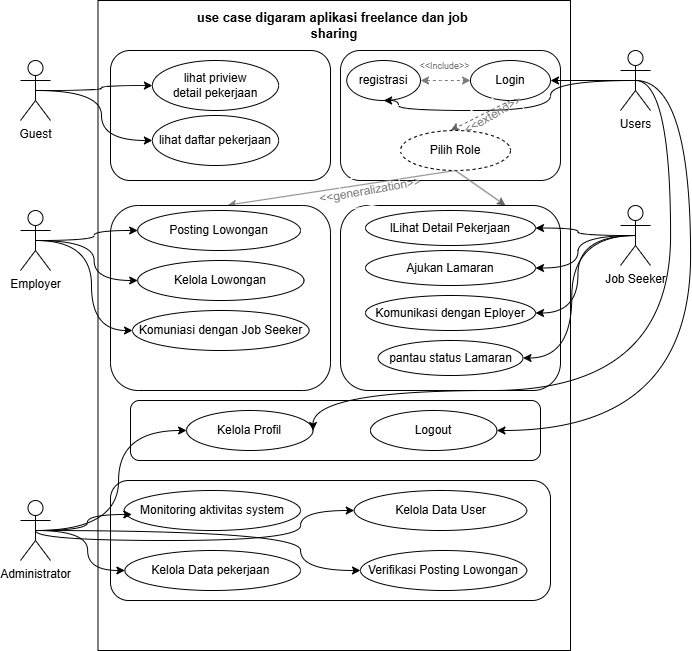

The diagram above was exported from draw.io. Its source (the exported page's mxGraphModel, read from the mxfile embedded in the PNG):
<mxGraphModel dx="997" dy="806" grid="1" gridSize="10" guides="1" tooltips="1" connect="1" arrows="1" fold="1" page="1" pageScale="1" pageWidth="850" pageHeight="1100" math="0" shadow="0">
  <root>
    <mxCell id="0" />
    <mxCell id="1" parent="0" />
    <mxCell id="1MkivASDU09YF_Yj_kgE-2" parent="1" style="rounded=0;whiteSpace=wrap;html=1;" value="" vertex="1">
      <mxGeometry height="650" width="472.5" x="167.5" y="130" as="geometry" />
    </mxCell>
    <mxCell id="1MkivASDU09YF_Yj_kgE-56" parent="1" style="text;html=1;whiteSpace=wrap;strokeColor=none;fillColor=none;align=center;verticalAlign=middle;rounded=0;fontStyle=1;fontSize=13;" value="use case digaram aplikasi freelance dan job&amp;nbsp; sharing" vertex="1">
      <mxGeometry height="30" width="320" x="243.75" y="140" as="geometry" />
    </mxCell>
    <mxCell id="dOAvYTEqTttnOfrudO9n-1" parent="1" style="rounded=1;whiteSpace=wrap;html=1;" value="" vertex="1">
      <mxGeometry height="130" width="220" x="180" y="180" as="geometry" />
    </mxCell>
    <mxCell id="dOAvYTEqTttnOfrudO9n-2" parent="1" style="rounded=1;whiteSpace=wrap;html=1;strokeColor=light-dark(#080808, #ededed);" value="" vertex="1">
      <mxGeometry height="130" width="220" x="410" y="180" as="geometry" />
    </mxCell>
    <mxCell id="dOAvYTEqTttnOfrudO9n-3" parent="1" style="ellipse;whiteSpace=wrap;html=1;" value="lihat priview&lt;br&gt;detail pekerjaan" vertex="1">
      <mxGeometry height="50" width="126.25" x="221.88" y="190" as="geometry" />
    </mxCell>
    <mxCell id="dOAvYTEqTttnOfrudO9n-5" parent="1" style="ellipse;whiteSpace=wrap;html=1;" value="lihat daftar pekerjaan" vertex="1">
      <mxGeometry height="50" width="126.25" x="221.88" y="245" as="geometry" />
    </mxCell>
    <mxCell id="dOAvYTEqTttnOfrudO9n-6" parent="1" style="ellipse;whiteSpace=wrap;html=1;" value="registrasi" vertex="1">
      <mxGeometry height="40" width="73.75" x="416.25" y="190" as="geometry" />
    </mxCell>
    <mxCell id="dOAvYTEqTttnOfrudO9n-7" parent="1" style="ellipse;whiteSpace=wrap;html=1;" value="Login" vertex="1">
      <mxGeometry height="40" width="80" x="540" y="190" as="geometry" />
    </mxCell>
    <mxCell id="dOAvYTEqTttnOfrudO9n-57" edge="1" parent="1" source="dOAvYTEqTttnOfrudO9n-8" style="rounded=0;orthogonalLoop=1;jettySize=auto;html=1;exitX=0.5;exitY=1;exitDx=0;exitDy=0;entryX=0.533;entryY=-0.002;entryDx=0;entryDy=0;entryPerimeter=0;strokeColor=light-dark(#808080, #ededed);" target="dOAvYTEqTttnOfrudO9n-10">
      <mxGeometry relative="1" as="geometry" />
    </mxCell>
    <mxCell id="dOAvYTEqTttnOfrudO9n-58" edge="1" parent="1" source="dOAvYTEqTttnOfrudO9n-8" style="rounded=0;orthogonalLoop=1;jettySize=auto;html=1;exitX=0.5;exitY=1;exitDx=0;exitDy=0;entryX=0.75;entryY=0;entryDx=0;entryDy=0;strokeColor=#666666;" target="dOAvYTEqTttnOfrudO9n-14">
      <mxGeometry relative="1" as="geometry" />
    </mxCell>
    <mxCell id="dOAvYTEqTttnOfrudO9n-10" parent="1" style="rounded=1;whiteSpace=wrap;html=1;" value="" vertex="1">
      <mxGeometry height="185" width="219.99" x="180.01" y="335" as="geometry" />
    </mxCell>
    <mxCell id="dOAvYTEqTttnOfrudO9n-11" parent="1" style="ellipse;whiteSpace=wrap;html=1;" value="Posting Lowongan&lt;span style=&quot;color: rgba(0, 0, 0, 0); font-family: monospace; font-size: 0px; text-align: start; white-space: nowrap;&quot;&gt;%3CmxGraphModel%3E%3Croot%3E%3CmxCell%20id%3D%220%22%2F%3E%3CmxCell%20id%3D%221%22%20parent%3D%220%22%2F%3E%3CmxCell%20id%3D%222%22%20parent%3D%221%22%20style%3D%22ellipse%3BwhiteSpace%3Dwrap%3Bhtml%3D1%3B%22%20value%3D%22lihat%20priview%26lt%3Bbr%26gt%3Bdetail%20pekerjaan%22%20vertex%3D%221%22%3E%3CmxGeometry%20height%3D%2250%22%20width%3D%22126.25%22%20x%3D%22291.88%22%20y%3D%221140%22%20as%3D%22geometry%22%2F%3E%3C%2FmxCell%3E%3C%2Froot%3E%3C%2FmxGraphModel%3E&lt;/span&gt;" vertex="1">
      <mxGeometry height="40" width="162.81" x="207.19" y="340" as="geometry" />
    </mxCell>
    <mxCell id="dOAvYTEqTttnOfrudO9n-12" parent="1" style="ellipse;whiteSpace=wrap;html=1;" value="Kelola Lowongan" vertex="1">
      <mxGeometry height="40" width="166.25" x="207.19" y="390" as="geometry" />
    </mxCell>
    <mxCell id="dOAvYTEqTttnOfrudO9n-13" parent="1" style="ellipse;whiteSpace=wrap;html=1;" value="Komuniasi dengan Job Seeker" vertex="1">
      <mxGeometry height="40" width="176.56" x="202.02999999999997" y="440" as="geometry" />
    </mxCell>
    <mxCell id="dOAvYTEqTttnOfrudO9n-14" parent="1" style="rounded=1;whiteSpace=wrap;html=1;" value="" vertex="1">
      <mxGeometry height="185" width="220" x="410" y="335" as="geometry" />
    </mxCell>
    <mxCell id="dOAvYTEqTttnOfrudO9n-16" parent="1" style="ellipse;whiteSpace=wrap;html=1;" value="lLihat Detail Pekerjaan" vertex="1">
      <mxGeometry height="35" width="170" x="435" y="340" as="geometry" />
    </mxCell>
    <mxCell id="dOAvYTEqTttnOfrudO9n-17" parent="1" style="ellipse;whiteSpace=wrap;html=1;" value="Ajukan Lamaran" vertex="1">
      <mxGeometry height="35" width="170" x="435" y="380" as="geometry" />
    </mxCell>
    <mxCell id="dOAvYTEqTttnOfrudO9n-18" parent="1" style="ellipse;whiteSpace=wrap;html=1;" value="Komunikasi dengan Eployer" vertex="1">
      <mxGeometry height="35" width="170" x="435" y="425" as="geometry" />
    </mxCell>
    <mxCell id="dOAvYTEqTttnOfrudO9n-19" parent="1" style="ellipse;whiteSpace=wrap;html=1;" value="pantau status Lamaran" vertex="1">
      <mxGeometry height="35" width="145" x="447.5" y="470" as="geometry" />
    </mxCell>
    <mxCell id="dOAvYTEqTttnOfrudO9n-20" parent="1" style="rounded=1;whiteSpace=wrap;html=1;" value="" vertex="1">
      <mxGeometry height="60" width="410" x="200" y="530" as="geometry" />
    </mxCell>
    <mxCell id="dOAvYTEqTttnOfrudO9n-21" parent="1" style="ellipse;whiteSpace=wrap;html=1;" value="Kelola Profil" vertex="1">
      <mxGeometry height="40" width="126.41" x="256.09" y="540" as="geometry" />
    </mxCell>
    <mxCell id="dOAvYTEqTttnOfrudO9n-22" parent="1" style="ellipse;whiteSpace=wrap;html=1;" value="Logout" vertex="1">
      <mxGeometry height="40" width="126.41" x="440" y="540" as="geometry" />
    </mxCell>
    <mxCell id="dOAvYTEqTttnOfrudO9n-48" edge="1" parent="1" source="dOAvYTEqTttnOfrudO9n-23" style="edgeStyle=orthogonalEdgeStyle;rounded=0;orthogonalLoop=1;jettySize=auto;html=1;exitX=0.5;exitY=0.5;exitDx=0;exitDy=0;exitPerimeter=0;curved=1;" target="dOAvYTEqTttnOfrudO9n-3">
      <mxGeometry relative="1" as="geometry" />
    </mxCell>
    <mxCell id="dOAvYTEqTttnOfrudO9n-49" edge="1" parent="1" source="dOAvYTEqTttnOfrudO9n-23" style="edgeStyle=orthogonalEdgeStyle;rounded=0;orthogonalLoop=1;jettySize=auto;html=1;exitX=0.5;exitY=0.5;exitDx=0;exitDy=0;exitPerimeter=0;curved=1;" target="dOAvYTEqTttnOfrudO9n-5">
      <mxGeometry relative="1" as="geometry" />
    </mxCell>
    <mxCell id="dOAvYTEqTttnOfrudO9n-23" parent="1" style="shape=umlActor;verticalLabelPosition=bottom;verticalAlign=top;html=1;outlineConnect=0;" value="Guest" vertex="1">
      <mxGeometry height="60" width="30" x="90" y="190" as="geometry" />
    </mxCell>
    <mxCell id="dOAvYTEqTttnOfrudO9n-45" edge="1" parent="1" source="dOAvYTEqTttnOfrudO9n-24" style="edgeStyle=orthogonalEdgeStyle;rounded=0;orthogonalLoop=1;jettySize=auto;html=1;exitX=0.5;exitY=0.5;exitDx=0;exitDy=0;exitPerimeter=0;entryX=0;entryY=0.5;entryDx=0;entryDy=0;curved=1;" target="dOAvYTEqTttnOfrudO9n-11">
      <mxGeometry relative="1" as="geometry" />
    </mxCell>
    <mxCell id="dOAvYTEqTttnOfrudO9n-46" edge="1" parent="1" source="dOAvYTEqTttnOfrudO9n-24" style="edgeStyle=orthogonalEdgeStyle;rounded=0;orthogonalLoop=1;jettySize=auto;html=1;exitX=0.5;exitY=0.5;exitDx=0;exitDy=0;exitPerimeter=0;entryX=0;entryY=0.5;entryDx=0;entryDy=0;curved=1;" target="dOAvYTEqTttnOfrudO9n-12">
      <mxGeometry relative="1" as="geometry" />
    </mxCell>
    <mxCell id="dOAvYTEqTttnOfrudO9n-47" edge="1" parent="1" source="dOAvYTEqTttnOfrudO9n-24" style="edgeStyle=orthogonalEdgeStyle;rounded=0;orthogonalLoop=1;jettySize=auto;html=1;exitX=0.5;exitY=0.5;exitDx=0;exitDy=0;exitPerimeter=0;entryX=0;entryY=0.5;entryDx=0;entryDy=0;curved=1;" target="dOAvYTEqTttnOfrudO9n-13">
      <mxGeometry relative="1" as="geometry" />
    </mxCell>
    <mxCell id="dOAvYTEqTttnOfrudO9n-24" parent="1" style="shape=umlActor;verticalLabelPosition=bottom;verticalAlign=top;html=1;outlineConnect=0;" value="Employer" vertex="1">
      <mxGeometry height="60" width="30" x="90" y="340" as="geometry" />
    </mxCell>
    <mxCell id="dOAvYTEqTttnOfrudO9n-50" edge="1" parent="1" source="dOAvYTEqTttnOfrudO9n-29" style="edgeStyle=orthogonalEdgeStyle;rounded=0;orthogonalLoop=1;jettySize=auto;html=1;exitX=0.5;exitY=0.5;exitDx=0;exitDy=0;exitPerimeter=0;curved=1;" target="dOAvYTEqTttnOfrudO9n-7">
      <mxGeometry relative="1" as="geometry" />
    </mxCell>
    <mxCell id="dOAvYTEqTttnOfrudO9n-51" edge="1" parent="1" source="dOAvYTEqTttnOfrudO9n-29" style="edgeStyle=orthogonalEdgeStyle;rounded=0;orthogonalLoop=1;jettySize=auto;html=1;exitX=0.5;exitY=0.5;exitDx=0;exitDy=0;exitPerimeter=0;entryX=0.5;entryY=1;entryDx=0;entryDy=0;curved=1;" target="dOAvYTEqTttnOfrudO9n-6">
      <mxGeometry relative="1" as="geometry">
        <Array as="points">
          <mxPoint x="620" y="210" />
          <mxPoint x="620" y="240" />
          <mxPoint x="468" y="240" />
        </Array>
      </mxGeometry>
    </mxCell>
    <mxCell id="dOAvYTEqTttnOfrudO9n-60" edge="1" parent="1" source="dOAvYTEqTttnOfrudO9n-29" style="edgeStyle=orthogonalEdgeStyle;rounded=0;orthogonalLoop=1;jettySize=auto;html=1;exitX=0.5;exitY=0.5;exitDx=0;exitDy=0;exitPerimeter=0;entryX=1;entryY=0.5;entryDx=0;entryDy=0;curved=1;" target="dOAvYTEqTttnOfrudO9n-21">
      <mxGeometry relative="1" as="geometry">
        <Array as="points">
          <mxPoint x="740" y="210" />
          <mxPoint x="740" y="520" />
          <mxPoint x="383" y="520" />
        </Array>
      </mxGeometry>
    </mxCell>
    <mxCell id="dOAvYTEqTttnOfrudO9n-61" edge="1" parent="1" source="dOAvYTEqTttnOfrudO9n-29" style="edgeStyle=orthogonalEdgeStyle;rounded=0;orthogonalLoop=1;jettySize=auto;html=1;exitX=0.5;exitY=0.5;exitDx=0;exitDy=0;exitPerimeter=0;entryX=1;entryY=0.5;entryDx=0;entryDy=0;curved=1;" target="dOAvYTEqTttnOfrudO9n-22">
      <mxGeometry relative="1" as="geometry">
        <Array as="points">
          <mxPoint x="760" y="210" />
          <mxPoint x="760" y="560" />
        </Array>
      </mxGeometry>
    </mxCell>
    <mxCell id="dOAvYTEqTttnOfrudO9n-29" parent="1" style="shape=umlActor;verticalLabelPosition=bottom;verticalAlign=top;html=1;outlineConnect=0;" value="Users" vertex="1">
      <mxGeometry height="60" width="30" x="690" y="180" as="geometry" />
    </mxCell>
    <mxCell id="dOAvYTEqTttnOfrudO9n-52" edge="1" parent="1" source="dOAvYTEqTttnOfrudO9n-30" style="edgeStyle=orthogonalEdgeStyle;rounded=0;orthogonalLoop=1;jettySize=auto;html=1;exitX=0.5;exitY=0.5;exitDx=0;exitDy=0;exitPerimeter=0;curved=1;" target="dOAvYTEqTttnOfrudO9n-16">
      <mxGeometry relative="1" as="geometry" />
    </mxCell>
    <mxCell id="dOAvYTEqTttnOfrudO9n-53" edge="1" parent="1" source="dOAvYTEqTttnOfrudO9n-30" style="edgeStyle=orthogonalEdgeStyle;rounded=0;orthogonalLoop=1;jettySize=auto;html=1;exitX=0.5;exitY=0.5;exitDx=0;exitDy=0;exitPerimeter=0;entryX=1;entryY=0.5;entryDx=0;entryDy=0;curved=1;" target="dOAvYTEqTttnOfrudO9n-17">
      <mxGeometry relative="1" as="geometry" />
    </mxCell>
    <mxCell id="dOAvYTEqTttnOfrudO9n-54" edge="1" parent="1" source="dOAvYTEqTttnOfrudO9n-30" style="edgeStyle=orthogonalEdgeStyle;rounded=0;orthogonalLoop=1;jettySize=auto;html=1;exitX=0.5;exitY=0.5;exitDx=0;exitDy=0;exitPerimeter=0;entryX=1;entryY=0.5;entryDx=0;entryDy=0;curved=1;" target="dOAvYTEqTttnOfrudO9n-18">
      <mxGeometry relative="1" as="geometry" />
    </mxCell>
    <mxCell id="dOAvYTEqTttnOfrudO9n-55" edge="1" parent="1" source="dOAvYTEqTttnOfrudO9n-30" style="edgeStyle=orthogonalEdgeStyle;rounded=0;orthogonalLoop=1;jettySize=auto;html=1;exitX=0.5;exitY=0.5;exitDx=0;exitDy=0;exitPerimeter=0;entryX=1;entryY=0.5;entryDx=0;entryDy=0;curved=1;" target="dOAvYTEqTttnOfrudO9n-19">
      <mxGeometry relative="1" as="geometry" />
    </mxCell>
    <mxCell id="dOAvYTEqTttnOfrudO9n-30" parent="1" style="shape=umlActor;verticalLabelPosition=bottom;verticalAlign=top;html=1;outlineConnect=0;" value="Job Seeker" vertex="1">
      <mxGeometry height="60" width="30" x="690" y="335" as="geometry" />
    </mxCell>
    <mxCell id="dOAvYTEqTttnOfrudO9n-31" parent="1" style="rounded=1;whiteSpace=wrap;html=1;" value="" vertex="1">
      <mxGeometry height="120" width="440" x="180" y="610" as="geometry" />
    </mxCell>
    <mxCell id="dOAvYTEqTttnOfrudO9n-42" edge="1" parent="1" source="dOAvYTEqTttnOfrudO9n-32" style="edgeStyle=orthogonalEdgeStyle;rounded=0;orthogonalLoop=1;jettySize=auto;html=1;exitX=0.5;exitY=0.5;exitDx=0;exitDy=0;exitPerimeter=0;curved=1;" target="dOAvYTEqTttnOfrudO9n-36">
      <mxGeometry relative="1" as="geometry" />
    </mxCell>
    <mxCell id="dOAvYTEqTttnOfrudO9n-43" edge="1" parent="1" source="dOAvYTEqTttnOfrudO9n-32" style="edgeStyle=orthogonalEdgeStyle;rounded=0;orthogonalLoop=1;jettySize=auto;html=1;exitX=0.5;exitY=0.5;exitDx=0;exitDy=0;exitPerimeter=0;curved=1;" target="dOAvYTEqTttnOfrudO9n-37">
      <mxGeometry relative="1" as="geometry">
        <Array as="points">
          <mxPoint x="105" y="670" />
          <mxPoint x="370" y="670" />
          <mxPoint x="370" y="640" />
        </Array>
      </mxGeometry>
    </mxCell>
    <mxCell id="dOAvYTEqTttnOfrudO9n-44" edge="1" parent="1" source="dOAvYTEqTttnOfrudO9n-32" style="edgeStyle=orthogonalEdgeStyle;rounded=0;orthogonalLoop=1;jettySize=auto;html=1;exitX=0.5;exitY=0.5;exitDx=0;exitDy=0;exitPerimeter=0;curved=1;" target="dOAvYTEqTttnOfrudO9n-35">
      <mxGeometry relative="1" as="geometry">
        <Array as="points">
          <mxPoint x="370" y="660" />
          <mxPoint x="370" y="700" />
        </Array>
      </mxGeometry>
    </mxCell>
    <mxCell id="dOAvYTEqTttnOfrudO9n-56" edge="1" parent="1" source="dOAvYTEqTttnOfrudO9n-32" style="edgeStyle=orthogonalEdgeStyle;rounded=0;orthogonalLoop=1;jettySize=auto;html=1;exitX=0.5;exitY=0.5;exitDx=0;exitDy=0;exitPerimeter=0;entryX=0;entryY=0.5;entryDx=0;entryDy=0;curved=1;" target="dOAvYTEqTttnOfrudO9n-21">
      <mxGeometry relative="1" as="geometry" />
    </mxCell>
    <mxCell id="dOAvYTEqTttnOfrudO9n-32" parent="1" style="shape=umlActor;verticalLabelPosition=bottom;verticalAlign=top;html=1;outlineConnect=0;" value="Administrator" vertex="1">
      <mxGeometry height="60" width="30" x="90" y="630" as="geometry" />
    </mxCell>
    <mxCell id="dOAvYTEqTttnOfrudO9n-34" parent="1" style="ellipse;whiteSpace=wrap;html=1;" value="Monitoring aktivitas system" vertex="1">
      <mxGeometry height="40" width="176.25" x="193.75" y="620" as="geometry" />
    </mxCell>
    <mxCell id="dOAvYTEqTttnOfrudO9n-35" parent="1" style="ellipse;whiteSpace=wrap;html=1;" value="Verifikasi Posting Lowongan" vertex="1">
      <mxGeometry height="40" width="166.25" x="430" y="680" as="geometry" />
    </mxCell>
    <mxCell id="dOAvYTEqTttnOfrudO9n-36" parent="1" style="ellipse;whiteSpace=wrap;html=1;" value="Kelola Data pekerjaan&amp;nbsp;" vertex="1">
      <mxGeometry height="40" width="175.62" x="194.38" y="680" as="geometry" />
    </mxCell>
    <mxCell id="dOAvYTEqTttnOfrudO9n-37" parent="1" style="ellipse;whiteSpace=wrap;html=1;" value="Kelola Data User" vertex="1">
      <mxGeometry height="40" width="172.5" x="423.75" y="620" as="geometry" />
    </mxCell>
    <mxCell id="dOAvYTEqTttnOfrudO9n-41" edge="1" parent="1" source="dOAvYTEqTttnOfrudO9n-32" style="edgeStyle=orthogonalEdgeStyle;rounded=0;orthogonalLoop=1;jettySize=auto;html=1;exitX=0.5;exitY=0.5;exitDx=0;exitDy=0;exitPerimeter=0;entryX=0.043;entryY=0.6;entryDx=0;entryDy=0;entryPerimeter=0;curved=1;" target="dOAvYTEqTttnOfrudO9n-34">
      <mxGeometry relative="1" as="geometry" />
    </mxCell>
    <mxCell id="dOAvYTEqTttnOfrudO9n-59" parent="1" style="text;html=1;whiteSpace=wrap;strokeColor=#FFFFFF;fillColor=none;align=center;verticalAlign=middle;rounded=0;rotation=-10;" value="&lt;font style=&quot;color: light-dark(rgb(120, 120, 120), rgb(237, 237, 237));&quot;&gt;&amp;lt;&amp;lt;generalization&amp;gt;&amp;gt;&lt;/font&gt;" vertex="1">
      <mxGeometry height="30" width="60" x="410.00000000000006" y="305" as="geometry" />
    </mxCell>
    <mxCell id="dOAvYTEqTttnOfrudO9n-62" edge="1" parent="1" source="dOAvYTEqTttnOfrudO9n-7" style="rounded=0;orthogonalLoop=1;jettySize=auto;html=1;exitX=0.5;exitY=1;exitDx=0;exitDy=0;entryX=0.455;entryY=0;entryDx=0;entryDy=0;entryPerimeter=0;dashed=1;strokeColor=light-dark(#686464, #ededed);" target="dOAvYTEqTttnOfrudO9n-8">
      <mxGeometry relative="1" as="geometry" />
    </mxCell>
    <mxCell id="dOAvYTEqTttnOfrudO9n-63" parent="1" style="text;html=1;whiteSpace=wrap;strokeColor=#FFFFFF;fillColor=none;align=center;verticalAlign=middle;rounded=0;rotation=-30;" value="&lt;font style=&quot;color: light-dark(rgb(122, 122, 122), rgb(237, 237, 237));&quot;&gt;&amp;lt;&amp;lt;extend&amp;gt;&amp;gt;&lt;/font&gt;" vertex="1">
      <mxGeometry height="30" width="60" x="532.5000604652099" y="230.00345874741163" as="geometry" />
    </mxCell>
    <mxCell id="dOAvYTEqTttnOfrudO9n-67" edge="1" parent="1" source="dOAvYTEqTttnOfrudO9n-8" style="endArrow=classic;startArrow=classic;html=1;rounded=0;" value="">
      <mxGeometry height="50" relative="1" width="50" as="geometry">
        <Array as="points" />
        <mxPoint x="490" y="330" as="sourcePoint" />
        <mxPoint x="540" y="280" as="targetPoint" />
      </mxGeometry>
    </mxCell>
    <mxCell id="dOAvYTEqTttnOfrudO9n-8" parent="1" style="ellipse;whiteSpace=wrap;html=1;dashed=1;" value="Pilih Role" vertex="1">
      <mxGeometry height="40" width="110" x="470" y="260" as="geometry" />
    </mxCell>
    <mxCell id="dOAvYTEqTttnOfrudO9n-69" edge="1" parent="1" source="dOAvYTEqTttnOfrudO9n-6" style="endArrow=classic;startArrow=classic;html=1;rounded=0;dashed=1;entryX=0;entryY=0.5;entryDx=0;entryDy=0;exitX=1;exitY=0.5;exitDx=0;exitDy=0;strokeColor=light-dark(#7d7d7d, #ededed);" target="dOAvYTEqTttnOfrudO9n-7" value="">
      <mxGeometry height="50" relative="1" width="50" as="geometry">
        <Array as="points">
          <mxPoint x="510" y="210" />
        </Array>
        <mxPoint x="490" y="330" as="sourcePoint" />
        <mxPoint x="540" y="280" as="targetPoint" />
      </mxGeometry>
    </mxCell>
    <mxCell id="dOAvYTEqTttnOfrudO9n-70" parent="1" style="text;html=1;whiteSpace=wrap;strokeColor=#FFFFFF;fillColor=none;align=center;verticalAlign=middle;rounded=0;rotation=0;" value="&lt;font style=&quot;color: light-dark(rgb(122, 122, 122), rgb(237, 237, 237)); font-size: 9px;&quot;&gt;&amp;lt;&amp;lt;Include&amp;gt;&amp;gt;&lt;/font&gt;" vertex="1">
      <mxGeometry height="10" width="36.88" x="495.62" y="190" as="geometry" />
    </mxCell>
  </root>
</mxGraphModel>